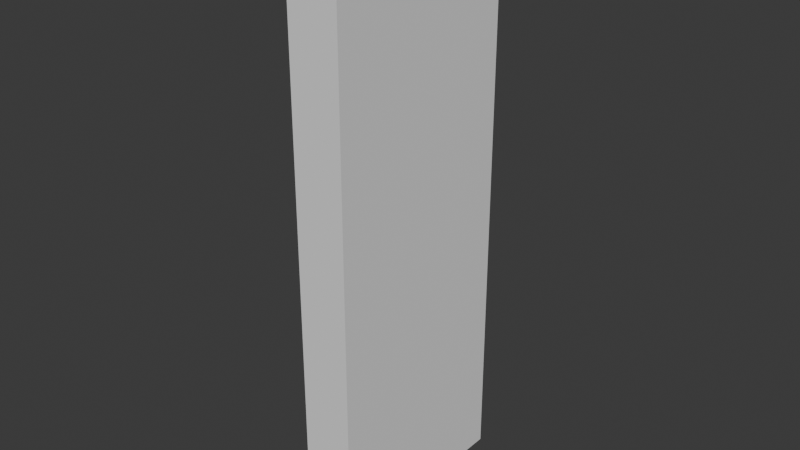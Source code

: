 # Source: FI-075_Communal_Hallway_DoorArch_Filler.blend  (saved by Blender 4.2.66; exported with 4.5.12 LTS)
import bpy
from mathutils import Matrix  # noqa: F401  (used for matrix-valued properties, if any)

bpy.ops.wm.read_factory_settings(use_empty=True)
scene = bpy.context.scene
scene.name = 'Scene'

# ---- collections
col_collection = bpy.data.collections.new('Collection'); scene.collection.children.link(col_collection)
col_export = bpy.data.collections.new('Export'); scene.collection.children.link(col_export)

# ---- world
world_world = bpy.data.worlds.new('World'); scene.world = world_world
world_world.use_nodes = True; world_world.node_tree.nodes.clear()
_N = world_world.node_tree.nodes; _L = world_world.node_tree.links
n0 = _N.new('ShaderNodeOutputWorld'); n0.name = 'World Output'; n0.location = (300, 300)
n1 = _N.new('ShaderNodeBackground'); n1.name = 'Background'; n1.location = (10, 300)
n1.inputs[0].default_value = (0.05088, 0.05088, 0.05088, 1.0)
_L.new(n1.outputs[0], n0.inputs[0])
n0.is_active_output = True
world_world.color = (0.05088, 0.05088, 0.05088)
world_world.sun_shadow_jitter_overblur = 0.0

# ---- meshes
me_cube_004 = bpy.data.meshes.new('Cube.004')
me_cube_004.from_pydata([(0.25, 0.5, 0.0), (1.123e-07, 0.5, 0.0), (1.123e-07, 0.5, 2.8), (0.25, 0.5, 2.8), (0.25, -0.5, 0.0), (-3.775e-08, -0.5, 0.0), (0.25, -0.5, 2.8), (-3.775e-08, -0.5, 2.8)], [], [(4, 5, 1, 0), (5, 7, 2, 1), (1, 2, 3, 0), (3, 2, 7, 6), (0, 3, 6, 4), (6, 7, 5, 4)])
_uv = me_cube_004.uv_layers.new(name='UVMap')
_uv.uv.foreach_set('vector', [0.125, 0.625, 0.375, 0.625, 0.375, 0.75, 0.125, 0.75, 0.375, 0.625, 0.465, 0.625, 0.465, 0.75, 0.375, 0.75, 0.375, 0.75, 0.465, 0.75, 0.465, 1.0, 0.375, 1.0, 0.465, 1.0, 0.465, 0.75, 0.465, 0.625, 0.465, 0.625, 0.375, 0.0, 0.465, 0.0, 0.465, 0.125, 0.375, 0.125, 0.465, 0.125, 0.465, 0.625, 0.375, 0.625, 0.375, 0.125])
me_cube_004.update()

# ---- objects
ob_fi_075_communal_hallway_doorarch_filler = bpy.data.objects.new('FI-075 Communal Hallway DoorArch Filler', me_cube_004)

# ---- transforms, parenting, visibility, modifiers, constraints
ob_fi_075_communal_hallway_doorarch_filler.location = (0.0, 0.0, 0.0)

# ---- collection membership
col_export.objects.link(ob_fi_075_communal_hallway_doorarch_filler)

# ---- scene / render settings (as saved in the file)
scene.frame_start = 1; scene.frame_end = 250; scene.frame_set(1)
scene.render.engine = 'BLENDER_EEVEE_NEXT'
bpy.context.view_layer.update()

# ---- added for rendering (the .blend has no active camera and no usable light): camera, sun
cam_auto = bpy.data.cameras.new('AutoCamera')
cam_auto.lens = 50.0
cam_auto.sensor_width = 36.0
cam_auto.clip_end = 1000.0
ob_auto_camera = bpy.data.objects.new('AutoCamera', cam_auto)
scene.collection.objects.link(ob_auto_camera)
ob_auto_camera.location = (2.8856, -3.31272, 3.60848)
ob_auto_camera.rotation_euler = (1.09748, -7.21219e-08, 0.694738)
scene.camera = ob_auto_camera
light_auto_sun = bpy.data.lights.new('AutoSun', 'SUN')
light_auto_sun.energy = 3.0
light_auto_sun.angle = 0.0523599
ob_auto_sun = bpy.data.objects.new('AutoSun', light_auto_sun)
scene.collection.objects.link(ob_auto_sun)
ob_auto_sun.rotation_euler = (0.872665, 0.174533, 0.523599)
bpy.context.view_layer.update()
